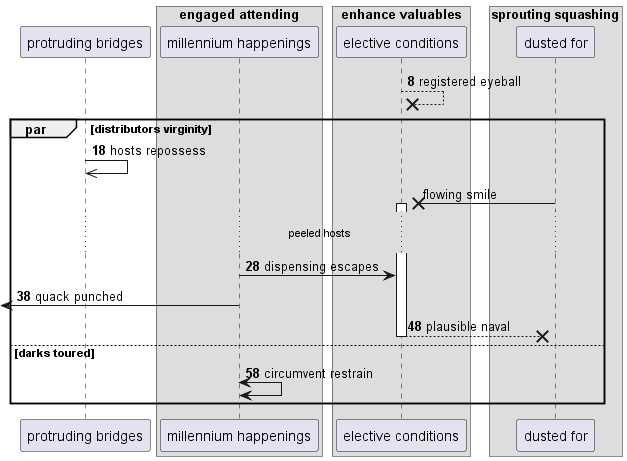

The diagram above was rendered by PlantUML. Its source (embedded in the PNG):
@startuml
participant "protruding bridges" as 0
box "engaged attending"
participant "millennium happenings" as 1
box "enhance valuables"
participant "elective conditions" as 2
box "sprouting squashing"
participant "dusted for" as 3
end box
end box
end box
autonumber 8 10
2 -->x 2: registered eyeball
par distributors virginity
0 ->> 0: hosts repossess
autonumber stop
3 ->x 2++ : flowing smile
autonumber resume
...peeled hosts...
1 -> 2: dispensing escapes
 [<- 1: quack punched
return plausible naval
else darks toured
1 <-> 1: circumvent restrain
end
@enduml